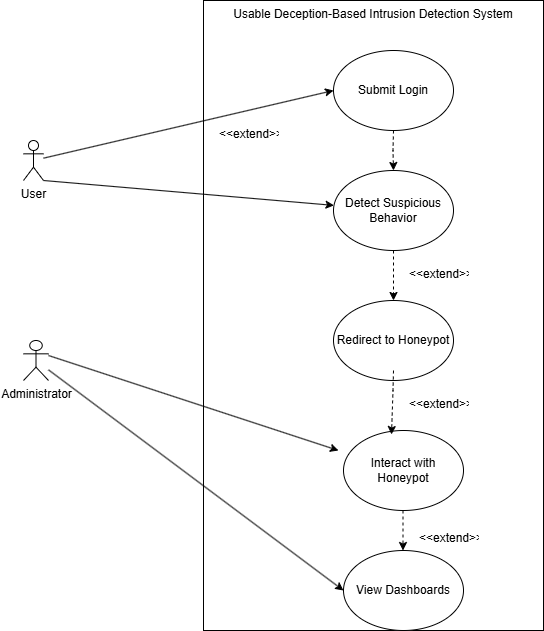

The diagram above was exported from draw.io. Its source (the exported page's mxGraphModel, read from the mxfile embedded in the PNG):
<mxGraphModel dx="1414" dy="687" grid="1" gridSize="10" guides="1" tooltips="1" connect="1" arrows="1" fold="1" page="1" pageScale="1" pageWidth="850" pageHeight="1100" math="0" shadow="0">
  <root>
    <mxCell id="0" />
    <mxCell id="1" parent="0" />
    <mxCell id="l0Ih_IKjLRh6kQeQTpGK-1" parent="1" style="shape=umlActor;verticalLabelPosition=bottom;verticalAlign=top;html=1;outlineConnect=0;" value="User" vertex="1">
      <mxGeometry height="40" width="20" x="30" y="190" as="geometry" />
    </mxCell>
    <mxCell id="l0Ih_IKjLRh6kQeQTpGK-2" parent="1" style="rounded=0;whiteSpace=wrap;html=1;verticalAlign=top;" value="Usable Deception-Based Intrusion Detection System" vertex="1">
      <mxGeometry height="630" width="340" x="210" y="50" as="geometry" />
    </mxCell>
    <mxCell id="l0Ih_IKjLRh6kQeQTpGK-3" parent="1" style="ellipse;whiteSpace=wrap;html=1;" value="Submit Login" vertex="1">
      <mxGeometry height="80" width="120" x="340" y="100" as="geometry" />
    </mxCell>
    <mxCell id="l0Ih_IKjLRh6kQeQTpGK-5" parent="1" style="ellipse;whiteSpace=wrap;html=1;" value="Interact with Honeypot" vertex="1">
      <mxGeometry height="80" width="120" x="350" y="480" as="geometry" />
    </mxCell>
    <mxCell id="l0Ih_IKjLRh6kQeQTpGK-6" parent="1" style="ellipse;whiteSpace=wrap;html=1;" value="Redirect to Honeypot" vertex="1">
      <mxGeometry height="80" width="120" x="340" y="350" as="geometry" />
    </mxCell>
    <mxCell id="l0Ih_IKjLRh6kQeQTpGK-7" parent="1" style="ellipse;whiteSpace=wrap;html=1;" value="Detect Suspicious Behavior" vertex="1">
      <mxGeometry height="80" width="120" x="340" y="220" as="geometry" />
    </mxCell>
    <mxCell id="l0Ih_IKjLRh6kQeQTpGK-9" parent="1" style="ellipse;whiteSpace=wrap;html=1;" value="View Dashboards" vertex="1">
      <mxGeometry height="80" width="120" x="350" y="600" as="geometry" />
    </mxCell>
    <mxCell id="l0Ih_IKjLRh6kQeQTpGK-12" parent="1" style="shape=umlActor;verticalLabelPosition=bottom;verticalAlign=top;html=1;outlineConnect=0;" value="Administrator" vertex="1">
      <mxGeometry height="40" width="25" x="30" y="390" as="geometry" />
    </mxCell>
    <mxCell id="l0Ih_IKjLRh6kQeQTpGK-13" edge="1" parent="1" source="l0Ih_IKjLRh6kQeQTpGK-1" style="endArrow=classic;html=1;rounded=0;entryX=0;entryY=0.5;entryDx=0;entryDy=0;" target="l0Ih_IKjLRh6kQeQTpGK-3" value="">
      <mxGeometry height="50" relative="1" width="50" as="geometry">
        <mxPoint x="60" y="217" as="sourcePoint" />
        <mxPoint x="153" y="223" as="targetPoint" />
      </mxGeometry>
    </mxCell>
    <mxCell id="l0Ih_IKjLRh6kQeQTpGK-17" edge="1" parent="1" source="l0Ih_IKjLRh6kQeQTpGK-7" style="endArrow=classic;html=1;rounded=0;dashed=1;entryX=0.5;entryY=0;entryDx=0;entryDy=0;exitX=0.5;exitY=1;exitDx=0;exitDy=0;" target="l0Ih_IKjLRh6kQeQTpGK-6" value="">
      <mxGeometry height="50" relative="1" width="50" as="geometry">
        <mxPoint x="410" y="80" as="sourcePoint" />
        <mxPoint x="400" y="360" as="targetPoint" />
      </mxGeometry>
    </mxCell>
    <mxCell id="l0Ih_IKjLRh6kQeQTpGK-23" edge="1" parent="1" source="l0Ih_IKjLRh6kQeQTpGK-12" style="endArrow=classic;html=1;rounded=0;entryX=0;entryY=0.5;entryDx=0;entryDy=0;" target="l0Ih_IKjLRh6kQeQTpGK-9" value="">
      <mxGeometry height="50" relative="1" width="50" as="geometry">
        <mxPoint x="70" y="409.5" as="sourcePoint" />
        <mxPoint x="190" y="409.5" as="targetPoint" />
      </mxGeometry>
    </mxCell>
    <mxCell id="l0Ih_IKjLRh6kQeQTpGK-25" edge="1" parent="1" style="endArrow=classic;html=1;rounded=0;entryX=0.5;entryY=0;entryDx=0;entryDy=0;dashed=1;" target="l0Ih_IKjLRh6kQeQTpGK-7" value="">
      <mxGeometry height="50" relative="1" width="50" as="geometry">
        <Array as="points">
          <mxPoint x="399.5" y="200" />
        </Array>
        <mxPoint x="400" y="180" as="sourcePoint" />
        <mxPoint x="399.5" y="210" as="targetPoint" />
      </mxGeometry>
    </mxCell>
    <mxCell id="l0Ih_IKjLRh6kQeQTpGK-29" edge="1" parent="1" source="l0Ih_IKjLRh6kQeQTpGK-1" style="endArrow=classic;html=1;rounded=0;exitX=1;exitY=1;exitDx=0;exitDy=0;exitPerimeter=0;" target="l0Ih_IKjLRh6kQeQTpGK-7" value="">
      <mxGeometry height="50" relative="1" width="50" as="geometry">
        <mxPoint x="510" y="350" as="sourcePoint" />
        <mxPoint x="560" y="300" as="targetPoint" />
      </mxGeometry>
    </mxCell>
    <mxCell id="l0Ih_IKjLRh6kQeQTpGK-30" parent="1" style="text;strokeColor=none;fillColor=none;align=left;verticalAlign=top;spacingLeft=4;spacingRight=4;overflow=hidden;rotatable=0;points=[[0,0.5],[1,0.5]];portConstraint=eastwest;whiteSpace=wrap;html=1;" value="&amp;lt;&amp;lt;extend&amp;gt;&amp;gt;" vertex="1">
      <mxGeometry height="26" width="70" x="220" y="170" as="geometry" />
    </mxCell>
    <mxCell id="l0Ih_IKjLRh6kQeQTpGK-31" edge="1" parent="1" style="endArrow=classic;html=1;rounded=0;dashed=1;entryX=0.5;entryY=0;entryDx=0;entryDy=0;exitX=0.5;exitY=1;exitDx=0;exitDy=0;" value="">
      <mxGeometry height="50" relative="1" width="50" as="geometry">
        <mxPoint x="409.5" y="560" as="sourcePoint" />
        <mxPoint x="409.5" y="600" as="targetPoint" />
      </mxGeometry>
    </mxCell>
    <mxCell id="l0Ih_IKjLRh6kQeQTpGK-32" edge="1" parent="1" style="endArrow=classic;html=1;rounded=0;entryX=0.4;entryY=0.05;entryDx=0;entryDy=0;dashed=1;entryPerimeter=0;" target="l0Ih_IKjLRh6kQeQTpGK-5" value="">
      <mxGeometry height="50" relative="1" width="50" as="geometry">
        <Array as="points">
          <mxPoint x="399.5" y="440" />
        </Array>
        <mxPoint x="400" y="420" as="sourcePoint" />
        <mxPoint x="400" y="460" as="targetPoint" />
      </mxGeometry>
    </mxCell>
    <mxCell id="l0Ih_IKjLRh6kQeQTpGK-33" edge="1" parent="1" style="endArrow=classic;html=1;rounded=0;exitX=1;exitY=1;exitDx=0;exitDy=0;exitPerimeter=0;" value="">
      <mxGeometry height="50" relative="1" width="50" as="geometry">
        <mxPoint x="55" y="405" as="sourcePoint" />
        <mxPoint x="345" y="500" as="targetPoint" />
      </mxGeometry>
    </mxCell>
    <mxCell id="l0Ih_IKjLRh6kQeQTpGK-35" parent="1" style="text;strokeColor=none;fillColor=none;align=left;verticalAlign=top;spacingLeft=4;spacingRight=4;overflow=hidden;rotatable=0;points=[[0,0.5],[1,0.5]];portConstraint=eastwest;whiteSpace=wrap;html=1;" value="&amp;lt;&amp;lt;extend&amp;gt;&amp;gt;" vertex="1">
      <mxGeometry height="26" width="70" x="410" y="310" as="geometry" />
    </mxCell>
    <mxCell id="l0Ih_IKjLRh6kQeQTpGK-36" parent="1" style="text;strokeColor=none;fillColor=none;align=left;verticalAlign=top;spacingLeft=4;spacingRight=4;overflow=hidden;rotatable=0;points=[[0,0.5],[1,0.5]];portConstraint=eastwest;whiteSpace=wrap;html=1;" value="&amp;lt;&amp;lt;extend&amp;gt;&amp;gt;" vertex="1">
      <mxGeometry height="26" width="70" x="410" y="440" as="geometry" />
    </mxCell>
    <mxCell id="l0Ih_IKjLRh6kQeQTpGK-37" parent="1" style="text;strokeColor=none;fillColor=none;align=left;verticalAlign=top;spacingLeft=4;spacingRight=4;overflow=hidden;rotatable=0;points=[[0,0.5],[1,0.5]];portConstraint=eastwest;whiteSpace=wrap;html=1;" value="&amp;lt;&amp;lt;extend&amp;gt;&amp;gt;" vertex="1">
      <mxGeometry height="26" width="70" x="420" y="574" as="geometry" />
    </mxCell>
  </root>
</mxGraphModel>